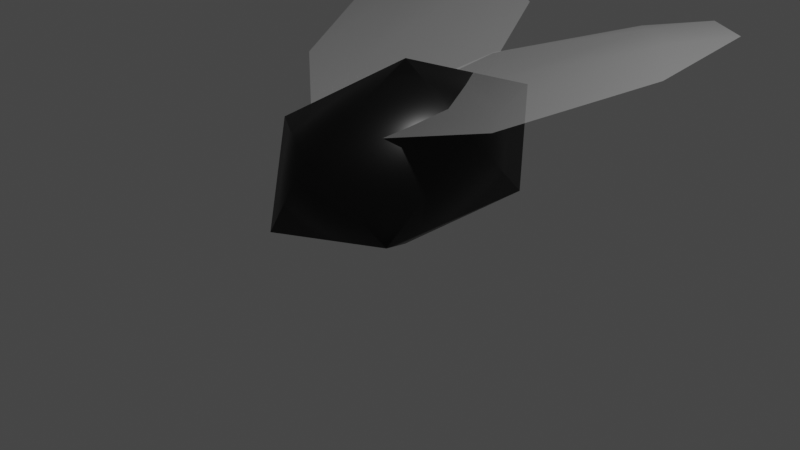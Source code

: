 # Source: Fly.blend  (saved by Blender 2.93.21; exported with 4.5.12 LTS)
import bpy
from mathutils import Matrix  # noqa: F401  (used for matrix-valued properties, if any)

bpy.ops.wm.read_factory_settings(use_empty=True)
scene = bpy.context.scene
scene.name = 'Scene'

# ---- collections
col_collection = bpy.data.collections.new('Collection'); scene.collection.children.link(col_collection)

# ---- materials (node trees are filled in below, after node groups)
mat_body = bpy.data.materials.new('Body')
mat_body.alpha_threshold = 0.0
mat_body.use_transparent_shadow = False
mat_body.line_color = (0.0, 0.0, 0.0, 1.0)
mat_wings = bpy.data.materials.new('Wings')
mat_wings.surface_render_method = 'BLENDED'
mat_wings.blend_method = 'BLEND'
mat_wings.use_transparent_shadow = False

# ---- material node trees
mat_body.use_nodes = True; mat_body.node_tree.nodes.clear()
_N = mat_body.node_tree.nodes; _L = mat_body.node_tree.links
n0 = _N.new('ShaderNodeOutputMaterial'); n0.name = 'Material Output'; n0.location = (300, 300)
n1 = _N.new('ShaderNodeBsdfPrincipled'); n1.name = 'Principled BSDF'; n1.location = (10, 300)
n1.distribution = 'GGX'
n1.subsurface_method = 'BURLEY'
n1.inputs[0].default_value = (0.0, 0.0, 0.0, 1.0)
n1.inputs[2].default_value = 0.4
n1.inputs[3].default_value = 1.45
n1.inputs[27].default_value = (0.0, 0.0, 0.0, 1.0)
n1.inputs[28].default_value = 1.0
_L.new(n1.outputs[0], n0.inputs[0])
n0.is_active_output = True
mat_wings.use_nodes = True; mat_wings.node_tree.nodes.clear()
_N = mat_wings.node_tree.nodes; _L = mat_wings.node_tree.links
n0 = _N.new('ShaderNodeBsdfPrincipled'); n0.name = 'Principled BSDF'; n0.location = (10, 300)
n0.distribution = 'GGX'
n0.subsurface_method = 'BURLEY'
n0.inputs[0].default_value = (1.0, 1.0, 1.0, 0.55)
n0.inputs[3].default_value = 1.45
n0.inputs[4].default_value = 0.133
n0.inputs[27].default_value = (0.0, 0.0, 0.0, 1.0)
n0.inputs[28].default_value = 1.0
n1 = _N.new('ShaderNodeOutputMaterial'); n1.name = 'Material Output'; n1.location = (300, 300)
_L.new(n0.outputs[0], n1.inputs[0])
n1.is_active_output = True

# ---- world
world_world = bpy.data.worlds.new('World'); scene.world = world_world
world_world.use_nodes = True; world_world.node_tree.nodes.clear()
_N = world_world.node_tree.nodes; _L = world_world.node_tree.links
n0 = _N.new('ShaderNodeOutputWorld'); n0.name = 'World Output'; n0.location = (300, 300)
n1 = _N.new('ShaderNodeBackground'); n1.name = 'Background'; n1.location = (10, 300)
n1.inputs[0].default_value = (0.05088, 0.05088, 0.05088, 1.0)
_L.new(n1.outputs[0], n0.inputs[0])
n0.is_active_output = True
world_world.color = (0.05088, 0.05088, 0.05088)
world_world.use_sun_shadow = False
world_world.sun_shadow_jitter_overblur = 0.0

# ---- cameras
cam_camera = bpy.data.cameras.new('Camera')
cam_camera.clip_end = 100.0
cam_camera.ortho_scale = 7.314

# ---- lights
light_light = bpy.data.lights.new('Light', 'POINT')
light_light.transmission_factor = 0.0
light_light.energy = 1000.0
light_light.shadow_soft_size = 0.1
light_light.shadow_maximum_resolution = 0.006
light_light.use_absolute_resolution = True

# ---- meshes
me_cube = bpy.data.meshes.new('Cube')
me_cube.from_pydata([(-0.04082, 0.1225, -0.3445), (0.6828, -0.8045, 0.2083), (-0.3172, -1.377, 0.2083), (-0.9352, 0.1225, 0.2083), (-0.3172, 1.622, 0.2083), (0.6828, 1.049, 0.2083), (0.2356, -1.377, 1.103), (-0.7644, -0.8045, 1.103), (-0.7644, 1.049, 1.103), (0.2356, 1.622, 1.103), (0.8536, 0.1225, 1.103), (-0.04082, 0.1225, 1.655), (2.14, 1.191, 1.72), (1.322, -0.1337, 1.349), (-0.08226, 1.422, 1.417), (0.8097, 2.741, 1.63), (-2.343, 1.607, 1.605), (-1.607, 0.1969, 1.343), (0.1665, 1.008, 1.273), (-0.4511, 2.407, 1.699), (-0.595, -0.6099, 1.077), (0.04457, -0.5577, 0.9793), (-1.416, 2.834, 1.91), (-2.124, 2.414, 1.823), (-0.3891, 0.6562, 1.244), (-1.102, 0.4081, 1.281), (-1.059, 2.246, 1.84), (-1.693, 1.886, 1.774), (-0.2534, -0.08514, 1.191), (0.1054, -0.7952, 1.109), (2.241, 2.249, 1.929), (1.625, 2.794, 1.842), (0.9183, 0.2016, 1.343), (0.4174, 0.864, 1.377), (1.792, 1.727, 1.859), (1.27, 2.212, 1.798)], [], [(0, 1, 2), (1, 0, 5), (0, 2, 3), (0, 3, 4), (0, 4, 5), (1, 5, 10), (2, 1, 6), (3, 2, 7), (4, 3, 8), (5, 4, 9), (1, 10, 6), (2, 6, 7), (3, 7, 8), (4, 8, 9), (5, 9, 10), (6, 10, 11), (7, 6, 11), (8, 7, 11), (9, 8, 11), (10, 9, 11), (25, 17, 20), (22, 26, 19), (24, 18, 19, 26), (17, 25, 27, 16), (25, 24, 26, 27), (16, 27, 23), (20, 21, 24, 25), (21, 18, 24), (27, 26, 22, 23), (33, 14, 28), (30, 34, 12), (32, 13, 12, 34), (14, 33, 35, 15), (33, 32, 34, 35), (15, 35, 31), (28, 29, 32, 33), (29, 13, 32), (35, 34, 30, 31)])
me_cube.polygons.foreach_set('use_smooth', [True] * 38)
me_cube.polygons.foreach_set('material_index', [0, 0, 0, 0, 0, 0, 0, 0, 0, 0, 0, 0, 0, 0, 0, 0, 0, 0, 0, 0, 1, 1, 1, 1, 1, 1, 1, 1, 1, 1, 1, 1, 1, 1, 1, 1, 1, 1])
_uv = me_cube.uv_layers.new(name='UVMap')
_uv.uv.foreach_set('vector', [0.1818, 0.0, 0.2727, 0.1575, 0.09091, 0.1575, 0.2727, 0.1575, 0.3636, 0.0, 0.4545, 0.1575, 0.9091, 0.0, 1.0, 0.1575, 0.8182, 0.1575, 0.7273, 0.0, 0.8182, 0.1575, 0.6364, 0.1575, 0.5455, 0.0, 0.6364, 0.1575, 0.4545, 0.1575, 0.2727, 0.1575, 0.4545, 0.1575, 0.3636, 0.3149, 0.09091, 0.1575, 0.2727, 0.1575, 0.1818, 0.3149, 0.8182, 0.1575, 1.0, 0.1575, 0.9091, 0.3149, 0.6364, 0.1575, 0.8182, 0.1575, 0.7273, 0.3149, 0.4545, 0.1575, 0.6364, 0.1575, 0.5455, 0.3149, 0.2727, 0.1575, 0.3636, 0.3149, 0.1818, 0.3149, 0.09091, 0.1575, 0.1818, 0.3149, 0.0, 0.3149, 0.8182, 0.1575, 0.9091, 0.3149, 0.7273, 0.3149, 0.6364, 0.1575, 0.7273, 0.3149, 0.5455, 0.3149, 0.4545, 0.1575, 0.5455, 0.3149, 0.3636, 0.3149, 0.1818, 0.3149, 0.3636, 0.3149, 0.2727, 0.4724, 0.0, 0.3149, 0.1818, 0.3149, 0.09091, 0.4724, 0.7273, 0.3149, 0.9091, 0.3149, 0.8182, 0.4724, 0.5455, 0.3149, 0.7273, 0.3149, 0.6364, 0.4724, 0.3636, 0.3149, 0.5455, 0.3149, 0.4545, 0.4724, 0.3333, 0.3333, 0.0, 0.3333, 0.3333, 0.0, 0.6667, 1.0, 0.6667, 0.6667, 1.0, 0.6667, 0.6667, 0.3333, 1.0, 0.3333, 1.0, 0.6667, 0.6667, 0.6667, 0.0, 0.3333, 0.3333, 0.3333, 0.3333, 0.6667, 0.0, 0.6667, 0.3333, 0.3333, 0.6667, 0.3333, 0.6667, 0.6667, 0.3333, 0.6667, 0.0, 0.6667, 0.3333, 0.6667, 0.3333, 1.0, 0.3333, 0.0, 0.6667, 0.0, 0.6667, 0.3333, 0.3333, 0.3333, 0.6667, 0.0, 1.0, 0.3333, 0.6667, 0.3333, 0.3333, 0.6667, 0.6667, 0.6667, 0.6667, 1.0, 0.3333, 1.0, 0.3333, 0.3333, 0.0, 0.3333, 0.3333, 0.0, 0.6667, 1.0, 0.6667, 0.6667, 1.0, 0.6667, 0.6667, 0.3333, 1.0, 0.3333, 1.0, 0.6667, 0.6667, 0.6667, 0.0, 0.3333, 0.3333, 0.3333, 0.3333, 0.6667, 0.0, 0.6667, 0.3333, 0.3333, 0.6667, 0.3333, 0.6667, 0.6667, 0.3333, 0.6667, 0.0, 0.6667, 0.3333, 0.6667, 0.3333, 1.0, 0.3333, 0.0, 0.6667, 0.0, 0.6667, 0.3333, 0.3333, 0.3333, 0.6667, 0.0, 1.0, 0.3333, 0.6667, 0.3333, 0.3333, 0.6667, 0.6667, 0.6667, 0.6667, 1.0, 0.3333, 1.0])
me_cube.materials.append(mat_body)
me_cube.materials.append(mat_wings)
me_cube.use_remesh_preserve_volume = False
me_cube.use_remesh_preserve_attributes = False
me_cube.use_mirror_vertex_groups = False
me_cube.update()

# ---- objects
ob_fly = bpy.data.objects.new('Fly', me_cube)
ob_light = bpy.data.objects.new('Light', light_light)
ob_camera = bpy.data.objects.new('Camera', cam_camera)

# ---- transforms, parenting, visibility, modifiers, constraints
ob_fly.location = (0.0, 0.0, 0.0)
ob_fly.lock_rotations_4d = False
ob_fly.empty_display_type = 'ARROWS'
ob_fly.lineart.crease_threshold = 0.0
ob_light.location = (4.076, 1.005, 5.904)
ob_light.rotation_euler = (0.6503, 0.05522, 1.866)
ob_light.lock_rotations_4d = False
ob_light.empty_display_type = 'ARROWS'
ob_light.color = (0.0, 0.0, 0.0, 0.0)
ob_light.lineart.crease_threshold = 0.0
ob_camera.location = (7.359, -6.926, 4.958)
ob_camera.rotation_euler = (1.109, 0.0, 0.8149)
ob_camera.lock_rotations_4d = False
ob_camera.empty_display_type = 'ARROWS'
ob_camera.color = (0.0, 0.0, 0.0, 0.0)
ob_camera.display_type = 'WIRE'
ob_camera.lineart.crease_threshold = 0.0

# ---- collection membership
col_collection.objects.link(ob_fly)
col_collection.objects.link(ob_light)
col_collection.objects.link(ob_camera)

# ---- scene / render settings (as saved in the file)
scene.camera = ob_camera
scene.frame_start = 1; scene.frame_end = 250; scene.frame_set(1)
scene.render.engine = 'BLENDER_EEVEE_NEXT'
scene.cycles.use_denoising = False
scene.cycles.samples = 128
scene.cycles.sampling_pattern = 'TABULATED_SOBOL'
scene.cycles.use_adaptive_sampling = False
scene.cycles.use_light_tree = False
scene.view_settings.view_transform = 'Filmic'
bpy.context.view_layer.update()
